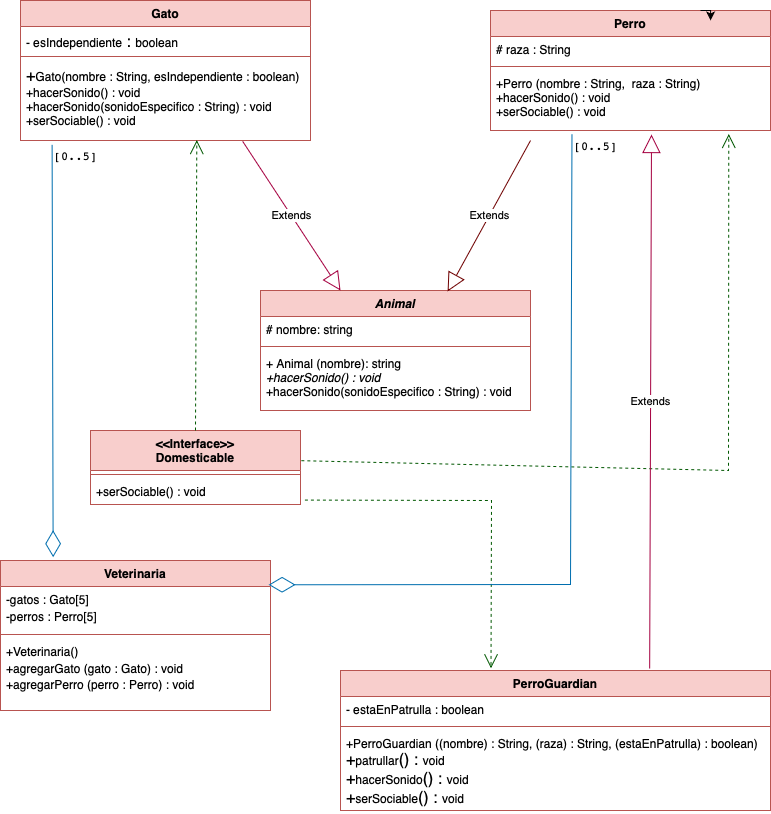

The diagram above was exported from draw.io. Its source (the exported page's mxGraphModel, read from the mxfile embedded in the PNG):
<mxGraphModel dx="3180" dy="2157" grid="1" gridSize="10" guides="1" tooltips="1" connect="1" arrows="1" fold="1" page="1" pageScale="1" pageWidth="827" pageHeight="1169" math="0" shadow="0">
  <root>
    <mxCell id="0" />
    <mxCell id="1" parent="0" />
    <mxCell id="KAhCdQiB2maOfEv3gboU-1" value="&lt;i&gt;Animal&lt;/i&gt;" style="swimlane;fontStyle=1;align=center;verticalAlign=top;childLayout=stackLayout;horizontal=1;startSize=26;horizontalStack=0;resizeParent=1;resizeParentMax=0;resizeLast=0;collapsible=1;marginBottom=0;whiteSpace=wrap;html=1;fillColor=#f8cecc;strokeColor=#b85450;" vertex="1" parent="1">
      <mxGeometry x="290" y="380" width="270" height="120" as="geometry" />
    </mxCell>
    <mxCell id="KAhCdQiB2maOfEv3gboU-2" value="# nombre: string" style="text;strokeColor=none;fillColor=none;align=left;verticalAlign=top;spacingLeft=4;spacingRight=4;overflow=hidden;rotatable=0;points=[[0,0.5],[1,0.5]];portConstraint=eastwest;whiteSpace=wrap;html=1;" vertex="1" parent="KAhCdQiB2maOfEv3gboU-1">
      <mxGeometry y="26" width="270" height="26" as="geometry" />
    </mxCell>
    <mxCell id="KAhCdQiB2maOfEv3gboU-3" value="" style="line;strokeWidth=1;fillColor=none;align=left;verticalAlign=middle;spacingTop=-1;spacingLeft=3;spacingRight=3;rotatable=0;labelPosition=right;points=[];portConstraint=eastwest;strokeColor=inherit;" vertex="1" parent="KAhCdQiB2maOfEv3gboU-1">
      <mxGeometry y="52" width="270" height="8" as="geometry" />
    </mxCell>
    <mxCell id="KAhCdQiB2maOfEv3gboU-4" value="&lt;font style=&quot;font-size: 12px;&quot;&gt;+ Animal (nombre): string&lt;/font&gt;&lt;div&gt;&lt;font style=&quot;font-size: 12px;&quot;&gt;&lt;i&gt;+hacerSonido() : void&amp;nbsp;&lt;/i&gt;&lt;/font&gt;&lt;/div&gt;&lt;div&gt;&lt;font style=&quot;font-size: 12px;&quot;&gt;+hacerSonido(sonidoEspecifico : String) : void&lt;br&gt;&lt;/font&gt;&lt;div&gt;&lt;br&gt;&lt;/div&gt;&lt;/div&gt;" style="text;strokeColor=none;fillColor=none;align=left;verticalAlign=top;spacingLeft=4;spacingRight=4;overflow=hidden;rotatable=0;points=[[0,0.5],[1,0.5]];portConstraint=eastwest;whiteSpace=wrap;html=1;" vertex="1" parent="KAhCdQiB2maOfEv3gboU-1">
      <mxGeometry y="60" width="270" height="60" as="geometry" />
    </mxCell>
    <mxCell id="KAhCdQiB2maOfEv3gboU-5" value="Gato" style="swimlane;fontStyle=1;align=center;verticalAlign=top;childLayout=stackLayout;horizontal=1;startSize=26;horizontalStack=0;resizeParent=1;resizeParentMax=0;resizeLast=0;collapsible=1;marginBottom=0;whiteSpace=wrap;html=1;fillColor=#f8cecc;strokeColor=#b85450;" vertex="1" parent="1">
      <mxGeometry x="50" y="90" width="290" height="140" as="geometry" />
    </mxCell>
    <mxCell id="KAhCdQiB2maOfEv3gboU-6" value="&lt;font style=&quot;font-size: 12px;&quot;&gt;- esIndependiente&lt;/font&gt;&lt;span style=&quot;font-size: medium;&quot;&gt; :&amp;nbsp;&lt;/span&gt;&lt;span class=&quot;hljs-type&quot;&gt;boolean&lt;/span&gt;" style="text;strokeColor=none;fillColor=none;align=left;verticalAlign=top;spacingLeft=4;spacingRight=4;overflow=hidden;rotatable=0;points=[[0,0.5],[1,0.5]];portConstraint=eastwest;whiteSpace=wrap;html=1;" vertex="1" parent="KAhCdQiB2maOfEv3gboU-5">
      <mxGeometry y="26" width="290" height="26" as="geometry" />
    </mxCell>
    <mxCell id="KAhCdQiB2maOfEv3gboU-7" value="" style="line;strokeWidth=1;fillColor=none;align=left;verticalAlign=middle;spacingTop=-1;spacingLeft=3;spacingRight=3;rotatable=0;labelPosition=right;points=[];portConstraint=eastwest;strokeColor=inherit;" vertex="1" parent="KAhCdQiB2maOfEv3gboU-5">
      <mxGeometry y="52" width="290" height="8" as="geometry" />
    </mxCell>
    <mxCell id="KAhCdQiB2maOfEv3gboU-8" value="&lt;span style=&quot;font-size: medium;&quot;&gt;+&lt;/span&gt;&lt;span class=&quot;hljs-built_in&quot;&gt;&lt;font style=&quot;font-size: 12px;&quot;&gt;Gato&lt;/font&gt;&lt;/span&gt;&lt;font style=&quot;font-size: 12px;&quot;&gt;(&lt;font&gt;nombre&lt;/font&gt; :&amp;nbsp;&lt;span class=&quot;hljs-type&quot;&gt;String&lt;/span&gt;, &lt;font&gt;esIndependiente&lt;/font&gt; :&amp;nbsp;&lt;span class=&quot;hljs-type&quot;&gt;boolean&lt;/span&gt;)&amp;nbsp;&lt;/font&gt;&lt;div&gt;&lt;font style=&quot;font-size: 12px;&quot;&gt;+&lt;span class=&quot;hljs-built_in&quot;&gt;hacerSonido&lt;/span&gt;() :&amp;nbsp;&lt;span class=&quot;hljs-type&quot;&gt;void&lt;/span&gt;&amp;nbsp;&lt;/font&gt;&lt;div&gt;&lt;font style=&quot;font-size: 12px;&quot;&gt;+&lt;span class=&quot;hljs-built_in&quot;&gt;hacerSonido&lt;/span&gt;(sonidoEspecifico :&amp;nbsp;&lt;span class=&quot;hljs-type&quot;&gt;String&lt;/span&gt;) :&amp;nbsp;&lt;span class=&quot;hljs-type&quot;&gt;void&lt;/span&gt;&lt;/font&gt;&lt;/div&gt;&lt;div&gt;&lt;font style=&quot;font-size: 12px;&quot;&gt;+&lt;span class=&quot;hljs-built_in&quot;&gt;serSociable&lt;/span&gt;() :&amp;nbsp;&lt;span class=&quot;hljs-type&quot;&gt;void&lt;/span&gt;&lt;/font&gt;&lt;/div&gt;&lt;/div&gt;" style="text;strokeColor=none;fillColor=none;align=left;verticalAlign=top;spacingLeft=4;spacingRight=4;overflow=hidden;rotatable=0;points=[[0,0.5],[1,0.5]];portConstraint=eastwest;whiteSpace=wrap;html=1;" vertex="1" parent="KAhCdQiB2maOfEv3gboU-5">
      <mxGeometry y="60" width="290" height="80" as="geometry" />
    </mxCell>
    <mxCell id="KAhCdQiB2maOfEv3gboU-9" value="Perro" style="swimlane;fontStyle=1;align=center;verticalAlign=top;childLayout=stackLayout;horizontal=1;startSize=26;horizontalStack=0;resizeParent=1;resizeParentMax=0;resizeLast=0;collapsible=1;marginBottom=0;whiteSpace=wrap;html=1;fillColor=#f8cecc;strokeColor=#b85450;" vertex="1" parent="1">
      <mxGeometry x="520" y="100" width="280" height="120" as="geometry" />
    </mxCell>
    <mxCell id="KAhCdQiB2maOfEv3gboU-10" value="&lt;font style=&quot;font-size: 12px;&quot;&gt;# raza : String&lt;/font&gt;" style="text;strokeColor=none;fillColor=none;align=left;verticalAlign=top;spacingLeft=4;spacingRight=4;overflow=hidden;rotatable=0;points=[[0,0.5],[1,0.5]];portConstraint=eastwest;whiteSpace=wrap;html=1;" vertex="1" parent="KAhCdQiB2maOfEv3gboU-9">
      <mxGeometry y="26" width="280" height="26" as="geometry" />
    </mxCell>
    <mxCell id="KAhCdQiB2maOfEv3gboU-11" value="" style="line;strokeWidth=1;fillColor=none;align=left;verticalAlign=middle;spacingTop=-1;spacingLeft=3;spacingRight=3;rotatable=0;labelPosition=right;points=[];portConstraint=eastwest;strokeColor=inherit;" vertex="1" parent="KAhCdQiB2maOfEv3gboU-9">
      <mxGeometry y="52" width="280" height="8" as="geometry" />
    </mxCell>
    <mxCell id="KAhCdQiB2maOfEv3gboU-12" value="&lt;font style=&quot;font-size: 12px;&quot;&gt;+&lt;span class=&quot;hljs-built_in&quot;&gt;Perro&amp;nbsp;&lt;/span&gt;(nombre :&amp;nbsp;&lt;span class=&quot;hljs-type&quot;&gt;String&lt;/span&gt;, &amp;nbsp;raza :&amp;nbsp;&lt;span class=&quot;hljs-type&quot;&gt;String&lt;/span&gt;) +&lt;span class=&quot;hljs-built_in&quot;&gt;hacerSonido&lt;/span&gt;() :&amp;nbsp;&lt;span class=&quot;hljs-type&quot;&gt;void&lt;/span&gt;&amp;nbsp;&lt;/font&gt;&lt;div&gt;&lt;font style=&quot;font-size: 12px;&quot;&gt;+&lt;span class=&quot;hljs-built_in&quot;&gt;serSociable&lt;/span&gt;() :&amp;nbsp;&lt;span class=&quot;hljs-type&quot;&gt;void&lt;/span&gt;&lt;/font&gt;&lt;/div&gt;" style="text;strokeColor=none;fillColor=none;align=left;verticalAlign=top;spacingLeft=4;spacingRight=4;overflow=hidden;rotatable=0;points=[[0,0.5],[1,0.5]];portConstraint=eastwest;whiteSpace=wrap;html=1;" vertex="1" parent="KAhCdQiB2maOfEv3gboU-9">
      <mxGeometry y="60" width="280" height="60" as="geometry" />
    </mxCell>
    <mxCell id="KAhCdQiB2maOfEv3gboU-13" value="PerroGuardian" style="swimlane;fontStyle=1;align=center;verticalAlign=top;childLayout=stackLayout;horizontal=1;startSize=26;horizontalStack=0;resizeParent=1;resizeParentMax=0;resizeLast=0;collapsible=1;marginBottom=0;whiteSpace=wrap;html=1;fillColor=#f8cecc;strokeColor=#b85450;" vertex="1" parent="1">
      <mxGeometry x="370" y="760" width="430" height="140" as="geometry" />
    </mxCell>
    <mxCell id="KAhCdQiB2maOfEv3gboU-14" value="&lt;font style=&quot;font-size: 12px;&quot;&gt;- estaEnPatrulla :&amp;nbsp;&lt;span class=&quot;hljs-type&quot;&gt;boolean&lt;/span&gt;&lt;/font&gt;" style="text;strokeColor=none;fillColor=none;align=left;verticalAlign=top;spacingLeft=4;spacingRight=4;overflow=hidden;rotatable=0;points=[[0,0.5],[1,0.5]];portConstraint=eastwest;whiteSpace=wrap;html=1;" vertex="1" parent="KAhCdQiB2maOfEv3gboU-13">
      <mxGeometry y="26" width="430" height="26" as="geometry" />
    </mxCell>
    <mxCell id="KAhCdQiB2maOfEv3gboU-15" value="" style="line;strokeWidth=1;fillColor=none;align=left;verticalAlign=middle;spacingTop=-1;spacingLeft=3;spacingRight=3;rotatable=0;labelPosition=right;points=[];portConstraint=eastwest;strokeColor=inherit;" vertex="1" parent="KAhCdQiB2maOfEv3gboU-13">
      <mxGeometry y="52" width="430" height="8" as="geometry" />
    </mxCell>
    <mxCell id="KAhCdQiB2maOfEv3gboU-16" value="&lt;font style=&quot;font-size: 12px;&quot;&gt;+&lt;span class=&quot;hljs-built_in&quot;&gt;PerroGuardian&amp;nbsp;&lt;/span&gt;((nombre) :&amp;nbsp;&lt;span class=&quot;hljs-type&quot;&gt;String&lt;/span&gt;, (raza) :&amp;nbsp;&lt;span class=&quot;hljs-type&quot;&gt;String&lt;/span&gt;, (estaEnPatrulla) :&amp;nbsp;&lt;span class=&quot;hljs-type&quot;&gt;boolean&lt;/span&gt;)&lt;br&gt;&lt;/font&gt;&lt;div&gt;&lt;span style=&quot;font-size: medium;&quot;&gt;+&lt;/span&gt;&lt;span class=&quot;hljs-built_in&quot;&gt;patrullar&lt;/span&gt;&lt;span style=&quot;font-size: medium;&quot;&gt;() :&amp;nbsp;&lt;/span&gt;&lt;span class=&quot;hljs-type&quot;&gt;void&lt;/span&gt;&lt;span style=&quot;font-size: medium;&quot;&gt;&amp;nbsp;&lt;/span&gt;&lt;div&gt;&lt;span style=&quot;font-size: medium;&quot;&gt;+&lt;/span&gt;&lt;span class=&quot;hljs-built_in&quot;&gt;hacerSonido&lt;/span&gt;&lt;span style=&quot;font-size: medium;&quot;&gt;() :&amp;nbsp;&lt;/span&gt;&lt;span class=&quot;hljs-type&quot;&gt;void&lt;/span&gt;&lt;span style=&quot;font-size: medium;&quot;&gt;&amp;nbsp;&lt;/span&gt;&lt;/div&gt;&lt;div&gt;&lt;span style=&quot;font-size: medium;&quot;&gt;+&lt;/span&gt;&lt;span class=&quot;hljs-built_in&quot;&gt;serSociable&lt;/span&gt;&lt;span style=&quot;font-size: medium;&quot;&gt;() :&amp;nbsp;&lt;/span&gt;&lt;span class=&quot;hljs-type&quot;&gt;void&lt;/span&gt;&lt;/div&gt;&lt;/div&gt;" style="text;strokeColor=none;fillColor=none;align=left;verticalAlign=top;spacingLeft=4;spacingRight=4;overflow=hidden;rotatable=0;points=[[0,0.5],[1,0.5]];portConstraint=eastwest;whiteSpace=wrap;html=1;" vertex="1" parent="KAhCdQiB2maOfEv3gboU-13">
      <mxGeometry y="60" width="430" height="80" as="geometry" />
    </mxCell>
    <mxCell id="KAhCdQiB2maOfEv3gboU-17" value="Veterinaria" style="swimlane;fontStyle=1;align=center;verticalAlign=top;childLayout=stackLayout;horizontal=1;startSize=26;horizontalStack=0;resizeParent=1;resizeParentMax=0;resizeLast=0;collapsible=1;marginBottom=0;whiteSpace=wrap;html=1;fillColor=#f8cecc;strokeColor=#b85450;" vertex="1" parent="1">
      <mxGeometry x="30" y="650" width="270" height="150" as="geometry" />
    </mxCell>
    <mxCell id="KAhCdQiB2maOfEv3gboU-18" value="&lt;span class=&quot;hljs-deletion&quot;&gt;-gatos : Gato[5]&amp;nbsp;&amp;nbsp;&lt;/span&gt;&lt;div&gt;&lt;span style=&quot;font-size: medium;&quot;&gt;&lt;/span&gt;&lt;span class=&quot;hljs-deletion&quot;&gt;-perros : Perro[5]&lt;/span&gt;&lt;/div&gt;" style="text;strokeColor=none;fillColor=none;align=left;verticalAlign=top;spacingLeft=4;spacingRight=4;overflow=hidden;rotatable=0;points=[[0,0.5],[1,0.5]];portConstraint=eastwest;whiteSpace=wrap;html=1;" vertex="1" parent="KAhCdQiB2maOfEv3gboU-17">
      <mxGeometry y="26" width="270" height="44" as="geometry" />
    </mxCell>
    <mxCell id="KAhCdQiB2maOfEv3gboU-19" value="" style="line;strokeWidth=1;fillColor=none;align=left;verticalAlign=middle;spacingTop=-1;spacingLeft=3;spacingRight=3;rotatable=0;labelPosition=right;points=[];portConstraint=eastwest;strokeColor=inherit;" vertex="1" parent="KAhCdQiB2maOfEv3gboU-17">
      <mxGeometry y="70" width="270" height="8" as="geometry" />
    </mxCell>
    <mxCell id="KAhCdQiB2maOfEv3gboU-20" value="&lt;span class=&quot;hljs-addition&quot;&gt;+Veterinaria()&amp;nbsp;&amp;nbsp;&lt;/span&gt;&lt;div&gt;&lt;span style=&quot;font-size: medium;&quot;&gt;&lt;/span&gt;&lt;span class=&quot;hljs-addition&quot;&gt;+agregarGato (gato : Gato) : void&lt;/span&gt;&lt;/div&gt;&lt;div&gt;&lt;span class=&quot;hljs-addition&quot;&gt;+agregarPerro (perro : Perro) : void&lt;/span&gt;&lt;/div&gt;" style="text;strokeColor=none;fillColor=none;align=left;verticalAlign=top;spacingLeft=4;spacingRight=4;overflow=hidden;rotatable=0;points=[[0,0.5],[1,0.5]];portConstraint=eastwest;whiteSpace=wrap;html=1;" vertex="1" parent="KAhCdQiB2maOfEv3gboU-17">
      <mxGeometry y="78" width="270" height="72" as="geometry" />
    </mxCell>
    <mxCell id="KAhCdQiB2maOfEv3gboU-21" value="&amp;lt;&amp;lt;Interface&amp;gt;&amp;gt;&lt;div&gt;Domesticable&lt;/div&gt;" style="swimlane;fontStyle=1;align=center;verticalAlign=top;childLayout=stackLayout;horizontal=1;startSize=40;horizontalStack=0;resizeParent=1;resizeParentMax=0;resizeLast=0;collapsible=1;marginBottom=0;whiteSpace=wrap;html=1;fillColor=#f8cecc;strokeColor=#b85450;" vertex="1" parent="1">
      <mxGeometry x="120" y="520" width="210" height="74" as="geometry" />
    </mxCell>
    <mxCell id="KAhCdQiB2maOfEv3gboU-23" value="" style="line;strokeWidth=1;fillColor=none;align=left;verticalAlign=middle;spacingTop=-1;spacingLeft=3;spacingRight=3;rotatable=0;labelPosition=right;points=[];portConstraint=eastwest;strokeColor=inherit;" vertex="1" parent="KAhCdQiB2maOfEv3gboU-21">
      <mxGeometry y="40" width="210" height="8" as="geometry" />
    </mxCell>
    <mxCell id="KAhCdQiB2maOfEv3gboU-24" value="&lt;font style=&quot;font-size: 12px;&quot;&gt;+serSociable() : void&lt;/font&gt;" style="text;strokeColor=none;fillColor=none;align=left;verticalAlign=top;spacingLeft=4;spacingRight=4;overflow=hidden;rotatable=0;points=[[0,0.5],[1,0.5]];portConstraint=eastwest;whiteSpace=wrap;html=1;" vertex="1" parent="KAhCdQiB2maOfEv3gboU-21">
      <mxGeometry y="48" width="210" height="26" as="geometry" />
    </mxCell>
    <mxCell id="KAhCdQiB2maOfEv3gboU-25" style="edgeStyle=orthogonalEdgeStyle;rounded=0;orthogonalLoop=1;jettySize=auto;html=1;exitX=0.75;exitY=0;exitDx=0;exitDy=0;entryX=0.786;entryY=0.083;entryDx=0;entryDy=0;entryPerimeter=0;" edge="1" parent="1" source="KAhCdQiB2maOfEv3gboU-9" target="KAhCdQiB2maOfEv3gboU-9">
      <mxGeometry relative="1" as="geometry" />
    </mxCell>
    <mxCell id="KAhCdQiB2maOfEv3gboU-29" value="" style="endArrow=open;endSize=12;dashed=1;html=1;rounded=0;exitX=0.5;exitY=0;exitDx=0;exitDy=0;entryX=0.608;entryY=0.995;entryDx=0;entryDy=0;entryPerimeter=0;fillColor=#008a00;strokeColor=#005700;" edge="1" parent="1" source="KAhCdQiB2maOfEv3gboU-21" target="KAhCdQiB2maOfEv3gboU-8">
      <mxGeometry width="160" relative="1" as="geometry">
        <mxPoint x="330" y="430" as="sourcePoint" />
        <mxPoint x="225" y="240" as="targetPoint" />
      </mxGeometry>
    </mxCell>
    <mxCell id="KAhCdQiB2maOfEv3gboU-32" value="" style="endArrow=open;endSize=12;dashed=1;html=1;rounded=0;exitX=1.004;exitY=0.408;exitDx=0;exitDy=0;entryX=0.851;entryY=1.058;entryDx=0;entryDy=0;entryPerimeter=0;exitPerimeter=0;fillColor=#008a00;strokeColor=#005700;" edge="1" parent="1" source="KAhCdQiB2maOfEv3gboU-21" target="KAhCdQiB2maOfEv3gboU-12">
      <mxGeometry width="160" relative="1" as="geometry">
        <mxPoint x="310" y="320" as="sourcePoint" />
        <mxPoint x="730" y="560" as="targetPoint" />
        <Array as="points">
          <mxPoint x="758" y="560" />
        </Array>
      </mxGeometry>
    </mxCell>
    <mxCell id="KAhCdQiB2maOfEv3gboU-33" value="" style="endArrow=open;endSize=12;dashed=1;html=1;rounded=0;exitX=1.021;exitY=0.83;exitDx=0;exitDy=0;exitPerimeter=0;entryX=0.35;entryY=-0.016;entryDx=0;entryDy=0;entryPerimeter=0;fillColor=#008a00;strokeColor=#005700;" edge="1" parent="1" source="KAhCdQiB2maOfEv3gboU-24" target="KAhCdQiB2maOfEv3gboU-13">
      <mxGeometry width="160" relative="1" as="geometry">
        <mxPoint x="220" y="480" as="sourcePoint" />
        <mxPoint x="380" y="480" as="targetPoint" />
        <Array as="points">
          <mxPoint x="521" y="590" />
        </Array>
      </mxGeometry>
    </mxCell>
    <mxCell id="KAhCdQiB2maOfEv3gboU-34" value="Extends" style="endArrow=block;endSize=16;endFill=0;html=1;rounded=0;exitX=0.766;exitY=1.01;exitDx=0;exitDy=0;exitPerimeter=0;fillColor=#d80073;strokeColor=#A50040;" edge="1" parent="1" source="KAhCdQiB2maOfEv3gboU-8">
      <mxGeometry width="160" relative="1" as="geometry">
        <mxPoint x="250" y="440" as="sourcePoint" />
        <mxPoint x="370" y="380" as="targetPoint" />
      </mxGeometry>
    </mxCell>
    <mxCell id="KAhCdQiB2maOfEv3gboU-35" value="" style="endArrow=diamondThin;endFill=0;endSize=24;html=1;rounded=0;exitX=0.109;exitY=1.054;exitDx=0;exitDy=0;exitPerimeter=0;entryX=0.195;entryY=-0.022;entryDx=0;entryDy=0;entryPerimeter=0;fillColor=#1ba1e2;strokeColor=#006EAF;" edge="1" parent="1" source="KAhCdQiB2maOfEv3gboU-8" target="KAhCdQiB2maOfEv3gboU-17">
      <mxGeometry width="160" relative="1" as="geometry">
        <mxPoint x="79" y="750" as="sourcePoint" />
        <mxPoint x="110" y="750" as="targetPoint" />
      </mxGeometry>
    </mxCell>
    <mxCell id="KAhCdQiB2maOfEv3gboU-37" value="&lt;code style=&quot;text-align: start; white-space: normal;&quot;&gt;[0..5]&lt;/code&gt;" style="text;html=1;align=center;verticalAlign=middle;resizable=0;points=[];autosize=1;strokeColor=none;fillColor=none;" vertex="1" parent="1">
      <mxGeometry x="70" y="230" width="70" height="30" as="geometry" />
    </mxCell>
    <mxCell id="KAhCdQiB2maOfEv3gboU-36" value="" style="endArrow=diamondThin;endFill=0;endSize=24;html=1;rounded=0;entryX=0.993;entryY=-0.039;entryDx=0;entryDy=0;exitX=0.291;exitY=1.062;exitDx=0;exitDy=0;exitPerimeter=0;entryPerimeter=0;fillColor=#1ba1e2;strokeColor=#006EAF;" edge="1" parent="1" source="KAhCdQiB2maOfEv3gboU-12" target="KAhCdQiB2maOfEv3gboU-18">
      <mxGeometry width="160" relative="1" as="geometry">
        <mxPoint x="310" y="670" as="sourcePoint" />
        <mxPoint x="760" y="670" as="targetPoint" />
        <Array as="points">
          <mxPoint x="600" y="674" />
        </Array>
      </mxGeometry>
    </mxCell>
    <mxCell id="KAhCdQiB2maOfEv3gboU-38" value="&lt;code style=&quot;text-align: start; white-space: normal;&quot;&gt;[0..5]&lt;/code&gt;" style="text;html=1;align=center;verticalAlign=middle;resizable=0;points=[];autosize=1;strokeColor=none;fillColor=none;" vertex="1" parent="1">
      <mxGeometry x="590" y="220" width="70" height="30" as="geometry" />
    </mxCell>
    <mxCell id="KAhCdQiB2maOfEv3gboU-39" value="Extends" style="endArrow=block;endSize=16;endFill=0;html=1;rounded=0;exitX=0.143;exitY=1.167;exitDx=0;exitDy=0;exitPerimeter=0;entryX=0.693;entryY=0.008;entryDx=0;entryDy=0;entryPerimeter=0;fillColor=#a20025;strokeColor=#6F0000;" edge="1" parent="1" source="KAhCdQiB2maOfEv3gboU-12" target="KAhCdQiB2maOfEv3gboU-1">
      <mxGeometry width="160" relative="1" as="geometry">
        <mxPoint x="300" y="360" as="sourcePoint" />
        <mxPoint x="460" y="360" as="targetPoint" />
      </mxGeometry>
    </mxCell>
    <mxCell id="KAhCdQiB2maOfEv3gboU-40" value="Extends" style="endArrow=block;endSize=16;endFill=0;html=1;rounded=0;exitX=0.719;exitY=-0.014;exitDx=0;exitDy=0;exitPerimeter=0;entryX=0.575;entryY=1.067;entryDx=0;entryDy=0;entryPerimeter=0;fillColor=#d80073;strokeColor=#A50040;" edge="1" parent="1" source="KAhCdQiB2maOfEv3gboU-13" target="KAhCdQiB2maOfEv3gboU-12">
      <mxGeometry width="160" relative="1" as="geometry">
        <mxPoint x="799.9999999999999" y="400" as="sourcePoint" />
        <mxPoint x="679" y="370" as="targetPoint" />
      </mxGeometry>
    </mxCell>
  </root>
</mxGraphModel>